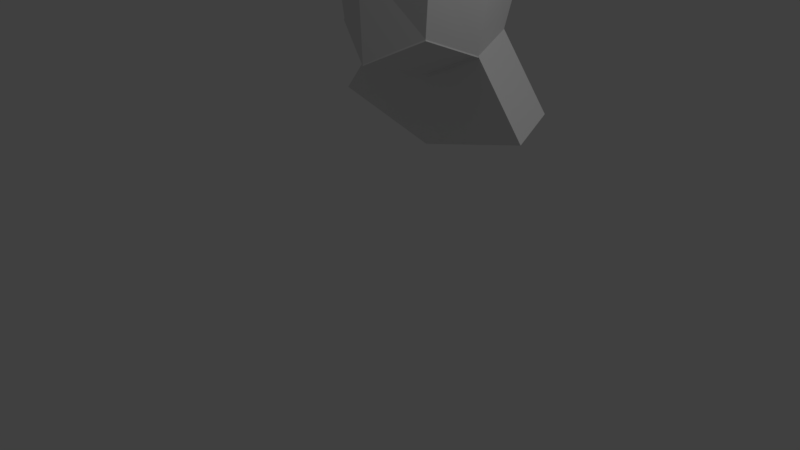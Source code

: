 # Source: untitled.blend  (saved by Blender 2.79.0; exported with 4.5.12 LTS)
import bpy
from mathutils import Matrix  # noqa: F401  (used for matrix-valued properties, if any)

bpy.ops.wm.read_factory_settings(use_empty=True)
scene = bpy.context.scene
scene.name = 'Scene'

# ---- collections
col_collection_1 = bpy.data.collections.new('Collection 1'); scene.collection.children.link(col_collection_1)

# ---- materials (node trees are filled in below, after node groups)
mat_material = bpy.data.materials.new('Material')
mat_material.alpha_threshold = 0.0
mat_material.use_transparent_shadow = False
mat_material.roughness = 0.5
mat_material.line_color = (0.0, 0.0, 0.0, 1.0)

# ---- material node trees

# ---- world
world_world = bpy.data.worlds.new('World'); scene.world = world_world
world_world.color = (0.05088, 0.05088, 0.05088)
world_world.use_sun_shadow = False
world_world.sun_shadow_jitter_overblur = 0.0
world_world.cycles.sampling_method = 'MANUAL'

# ---- cameras
cam_camera = bpy.data.cameras.new('Camera')
cam_camera.clip_end = 100.0
cam_camera.lens = 35.0
cam_camera.sensor_width = 32.0
cam_camera.sensor_height = 18.0
cam_camera.ortho_scale = 7.314
cam_camera.dof.focus_distance = 0.0
cam_camera.dof.aperture_fstop = 128.0

# ---- lights
light_lamp = bpy.data.lights.new('Lamp', 'POINT')
light_lamp.transmission_factor = 0.0
light_lamp.cutoff_distance = 30.0
light_lamp.energy = 100.0
light_lamp.shadow_buffer_clip_start = 1.001
light_lamp.shadow_soft_size = 0.1
light_lamp.shadow_maximum_resolution = 0.006
light_lamp.use_absolute_resolution = True

# ---- meshes
me_cube = bpy.data.meshes.new('Cube')
me_cube.from_pydata([(0.8099, 0.7859, -1.199), (0.8576, -0.9174, -1.052), (-0.7865, 0.7955, -1.071), (0.7975, 0.7998, 1.0), (0.7975, -0.7998, 1.0), (-0.7975, 0.7998, 1.0), (1.027, -0.014, -1.423), (0.0, 0.9657, -1.423), (0.9843, 0.9778, -0.03135), (0.0, -1.316, -1.504), (0.9807, -0.9796, -7.362e-09), (0.9768, -5.83e-07, 1.225), (0.0, 0.9796, 1.225), (0.0, -0.9796, 1.225), (0.0, 1.345, -0.02014), (0.0, -1.385, -3.78e-09), (1.24, 0.02183, 0.04021), (0.0, -1.112e-07, 1.631), (0.0, -0.014, -1.931), (1.027, -0.014, -1.423), (0.8576, -0.9174, -1.052), (0.0, -1.316, -1.504), (0.0, -0.014, -1.931), (1.027, -0.014, -1.423), (0.8576, -0.9174, -1.052), (0.0, -1.316, -1.504), (0.0, -0.014, -1.931), (1.027, -0.014, -1.423), (0.8576, -0.9174, -1.052), (0.0, -1.316, -1.504), (0.0, -0.014, -1.931), (1.027, -0.014, -1.423), (0.8576, -0.9174, -1.052), (0.0, -1.316, -1.504), (0.0, -0.014, -1.931), (1.039, -0.01871, -1.442), (0.8685, -0.9221, -1.071), (0.0, -1.32, -1.523), (0.0, -0.01871, -1.95), (1.016, -0.008985, -1.403), (0.8462, -0.9124, -1.032), (0.0, -1.311, -1.483), (0.0, -0.008988, -1.91), (1.681, 0.7859, -2.319), (1.899, -0.014, -2.544), (0.0, 0.9657, -2.544), (0.0, -0.014, -3.051)], [(7, 2), (12, 5)], [(16, 11, 4, 10), (3, 8, 14, 12), (8, 0, 7, 14), (1, 10, 15, 9), (10, 4, 13, 15), (6, 16, 10, 1), (0, 8, 16, 6), (8, 3, 11, 16), (11, 17, 13, 4), (3, 12, 17, 11), (0, 6, 44, 43), (6, 1, 20, 19), (20, 21, 25, 24), (1, 9, 21, 20), (18, 6, 19, 22), (26, 23, 27, 30), (22, 19, 23, 26), (19, 20, 24, 23), (30, 27, 31, 34), (23, 24, 28, 27), (24, 25, 29, 28), (34, 31, 35, 38), (27, 28, 32, 31), (28, 29, 33, 32), (36, 37, 41, 40), (31, 32, 36, 35), (32, 33, 37, 36), (39, 40, 41, 42), (38, 35, 39, 42), (35, 36, 40, 39), (43, 44, 46, 45), (7, 0, 43, 45), (6, 18, 46, 44)])
me_cube.materials.append(mat_material)
me_cube.use_remesh_preserve_volume = False
me_cube.use_remesh_preserve_attributes = False
me_cube.use_mirror_vertex_groups = False
me_cube.update()

# ---- objects
ob_cube = bpy.data.objects.new('Cube', me_cube)
ob_lamp = bpy.data.objects.new('Lamp', light_lamp)
ob_camera = bpy.data.objects.new('Camera', cam_camera)

# ---- transforms, parenting, visibility, modifiers, constraints
ob_cube.location = (0.02403, 0.9978, 3.723)
ob_cube.scale = (0.809, 0.809, 0.809)
ob_cube.lock_rotations_4d = False
ob_cube.empty_display_type = 'ARROWS'
ob_cube.lineart.crease_threshold = 0.0
_m = ob_cube.modifiers.new('Mirror', 'MIRROR')
_m.use_clip = True
ob_lamp.location = (4.076, 1.005, 5.904)
ob_lamp.rotation_euler = (0.6503, 0.05522, 1.866)
ob_lamp.lock_rotations_4d = False
ob_lamp.empty_display_type = 'ARROWS'
ob_lamp.color = (0.0, 0.0, 0.0, 0.0)
ob_lamp.lineart.crease_threshold = 0.0
ob_camera.location = (7.481, -6.508, 5.344)
ob_camera.rotation_euler = (1.109, 0.0, 0.8149)
ob_camera.lock_rotations_4d = False
ob_camera.empty_display_type = 'ARROWS'
ob_camera.color = (0.0, 0.0, 0.0, 0.0)
ob_camera.display_type = 'WIRE'
ob_camera.lineart.crease_threshold = 0.0

# ---- collection membership
col_collection_1.objects.link(ob_cube)
col_collection_1.objects.link(ob_lamp)
col_collection_1.objects.link(ob_camera)

# ---- scene / render settings (as saved in the file)
scene.camera = ob_camera
scene.frame_start = 1; scene.frame_end = 250; scene.frame_set(1)
scene.render.engine = 'BLENDER_EEVEE_NEXT'
scene.render.resolution_percentage = 50
scene.render.dither_intensity = 0.0
scene.cycles.use_denoising = False
scene.cycles.samples = 128
scene.cycles.sampling_pattern = 'TABULATED_SOBOL'
scene.cycles.use_adaptive_sampling = False
scene.cycles.use_light_tree = False
scene.cycles.blur_glossy = 0.0
scene.cycles.sample_clamp_indirect = 0.0
scene.view_settings.view_transform = 'Standard'
bpy.context.view_layer.update()
